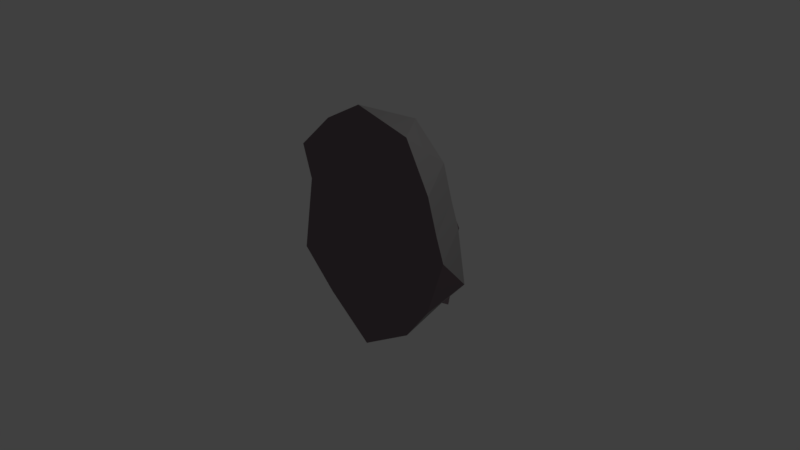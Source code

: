 # Source: Rock2.blend  (saved by Blender 2.78.0; exported with 4.5.12 LTS)
import bpy
from mathutils import Matrix  # noqa: F401  (used for matrix-valued properties, if any)

bpy.ops.wm.read_factory_settings(use_empty=True)
scene = bpy.context.scene
scene.name = 'Scene'

# ---- collections
col_collection_1 = bpy.data.collections.new('Collection 1'); scene.collection.children.link(col_collection_1)

# ---- materials (node trees are filled in below, after node groups)
mat_rock2part1color = bpy.data.materials.new('Rock2Part1Color')
mat_rock2part1color.alpha_threshold = 0.0
mat_rock2part1color.use_transparent_shadow = False
mat_rock2part1color.diffuse_color = (0.2079, 0.1583, 0.1793, 1.0)
mat_rock2part1color.roughness = 0.5
mat_rock2part2color = bpy.data.materials.new('Rock2Part2Color')
mat_rock2part2color.alpha_threshold = 0.0
mat_rock2part2color.use_transparent_shadow = False
mat_rock2part2color.diffuse_color = (0.3506, 0.3403, 0.3403, 1.0)
mat_rock2part2color.roughness = 0.5

# ---- material node trees

# ---- world
world_world = bpy.data.worlds.new('World'); scene.world = world_world
world_world.color = (0.05088, 0.05088, 0.05088)
world_world.use_sun_shadow = False
world_world.sun_shadow_jitter_overblur = 0.0
world_world.cycles.sampling_method = 'MANUAL'

# ---- cameras
cam_camera = bpy.data.cameras.new('Camera')
cam_camera.clip_end = 100.0
cam_camera.lens = 35.0
cam_camera.sensor_width = 32.0
cam_camera.sensor_height = 18.0
cam_camera.ortho_scale = 7.314
cam_camera.dof.focus_distance = 0.0
cam_camera.dof.aperture_fstop = 128.0

# ---- lights
light_lamp = bpy.data.lights.new('Lamp', 'POINT')
light_lamp.transmission_factor = 0.0
light_lamp.cutoff_distance = 30.0
light_lamp.energy = 100.0
light_lamp.shadow_buffer_clip_start = 1.001
light_lamp.shadow_soft_size = 0.1
light_lamp.shadow_maximum_resolution = 0.006
light_lamp.use_absolute_resolution = True

# ---- meshes
me_icosphere = bpy.data.meshes.new('Icosphere')
me_icosphere.from_pydata([(-0.4358, 0.9618, 0.8256), (1.197, -0.001282, 0.6946), (0.9341, 0.5245, 0.8856), (1.197, -0.001282, 0.6946), (-1.108, 0.4459, -0.6165), (0.1974, 0.4459, -1.261), (1.259, 0.4459, -0.09926), (1.863e-09, 0.9987, 0.2203), (0.4083, 0.8494, 0.8855), (0.698, -0.01271, 1.785), (0.9341, 0.5245, 0.8856), (-0.1356, -0.01271, 1.976), (-0.3985, 0.513, 1.661), (1.316, -0.001282, 0.375), (1.07, -0.001282, -0.4083), (-1.138, -0.001282, 0.6946), (-0.7853, -0.001282, -0.8998), (-1.335, -0.001282, -0.3998), (0.7064, -0.001282, -0.9083), (-0.07895, -0.001282, -1.41), (1.053, 0.5245, 0.566), (-1.235, 0.5245, 0.07444), (-0.4604, 0.5245, -0.8998), (0.8068, 0.5245, -0.5993), (0.4083, 0.8494, 0.8855), (0.6443, 0.8494, -0.09926), (-0.6121, 0.8494, 0.6946), (-0.8096, 0.8494, -0.3998), (-0.03507, 0.8494, -0.5908), (-1.037, 0.5245, 0.3856), (0.4083, 0.8494, 0.8855), (-0.6121, 0.8494, 0.6946), (0.09637, 0.955, 1.221), (-0.5173, 0.955, 1.106), (0.7984, 0.513, 1.352), (0.3866, 0.4345, 1.827), (-0.7234, -0.01271, 1.661), (-0.8592, 0.4345, 1.378), (1.061, -0.01271, 1.161), (-1.273, -0.01271, 1.161), (0.2727, 0.8379, 1.352), (-0.7477, 0.8379, 1.161), (-1.173, 0.513, 0.852), (0.1779, 0.9618, 0.9404), (-0.277, 1.007, 0.1975), (-0.602, 0.9275, 0.4493), (-0.7069, 0.9275, -0.1318), (0.7323, 0.7994, -0.4465), (0.4185, 0.7994, -0.6735), (0.8074, 0.6493, -0.6774), (0.6259, 0.8003, 0.6886), (0.755, 0.8003, 0.1499), (0.9783, 0.6226, 0.5138), (-0.4358, 0.9618, 0.8256), (1.197, -0.001282, 0.6946), (0.9341, 0.5245, 0.8856), (-0.5878, -0.001282, 1.195), (1.197, -0.001282, 0.6946), (-1.037, 0.5245, 0.3856), (-1.138, -0.001282, 0.6946), (0.5878, -0.001282, 1.195), (0.1974, 0.4459, -1.261), (1.259, 0.4459, -0.09926), (1.863e-09, 0.9987, 0.2203), (-1.138, -0.001282, 0.6946), (1.863e-09, -0.001282, 1.386), (-0.6121, 0.8494, 0.6946), (0.4083, 0.8494, 0.8855), (0.698, -0.01271, 1.785), (0.9341, 0.5245, 0.8856), (-0.1356, -0.01271, 1.976), (-0.5878, -0.001282, 1.195), (-0.3985, 0.513, 1.661), (0.5878, -0.001282, 1.195), (1.316, -0.001282, 0.375), (1.07, -0.001282, -0.4083), (1.863e-09, -0.001282, 1.386), (0.5878, -0.001282, 1.195), (-1.138, -0.001282, 0.6946), (-0.5878, -0.001282, 1.195), (-0.7853, -0.001282, -0.8998), (-1.335, -0.001282, -0.3998), (0.7064, -0.001282, -0.9083), (-0.07895, -0.001282, -1.41), (1.053, 0.5245, 0.566), (1.863e-09, -0.001282, 1.386), (-1.235, 0.5245, 0.07444), (-0.4604, 0.5245, -0.8998), (0.8068, 0.5245, -0.5993), (0.4083, 0.8494, 0.8855), (0.6443, 0.8494, -0.09926), (-0.6121, 0.8494, 0.6946), (-0.8096, 0.8494, -0.3998), (-0.03507, 0.8494, -0.5908), (-1.037, 0.5245, 0.3856), (0.4083, 0.8494, 0.8855), (-0.6121, 0.8494, 0.6946), (0.09637, 0.955, 1.221), (-0.5173, 0.955, 1.106), (-0.7234, -0.01271, 1.661), (-0.8592, 0.4345, 1.378), (1.061, -0.01271, 1.161), (-1.273, -0.01271, 1.161), (0.2727, 0.8379, 1.352), (-0.7477, 0.8379, 1.161), (-1.173, 0.513, 0.852), (0.1779, 0.9618, 0.9404), (-0.277, 1.007, 0.1975), (-0.602, 0.9275, 0.4493), (-0.7069, 0.9275, -0.1318), (0.7323, 0.7994, -0.4465), (0.4185, 0.7994, -0.6735), (0.8074, 0.6493, -0.6774), (0.6259, 0.8003, 0.6886), (0.755, 0.8003, 0.1499), (0.9783, 0.6226, 0.5138)], [], [(50, 52, 51), (47, 49, 48), (46, 45, 44), (11, 35, 12), (36, 11, 12), (39, 37, 42), (12, 35, 40), (41, 12, 40), (42, 37, 41), (4, 21, 27), (5, 22, 28), (6, 23, 25), (25, 28, 7), (28, 27, 7), (22, 4, 27), (27, 21, 26), (26, 24, 7), (43, 0, 33, 32), (14, 23, 6), (14, 18, 23), (18, 5, 23), (19, 22, 5), (16, 4, 22), (17, 21, 4), (17, 15, 21), (20, 24, 8, 10), (13, 6, 20), (35, 34, 40), (16, 17, 4), (13, 20, 10, 3), (1, 2, 34, 38), (31, 29, 42, 41), (2, 30, 40, 34), (11, 9, 35), (39, 36, 37), (9, 38, 34), (9, 34, 35), (84, 90, 114, 115), (93, 90, 110, 111), (90, 88, 112, 110), (63, 92, 109, 107), (92, 91, 108, 109), (99, 72, 100), (95, 96, 53, 106), (96, 104, 98, 53), (88, 93, 111, 112), (88, 61, 93), (93, 87, 92), (91, 63, 107, 108), (104, 103, 97, 98), (89, 91, 66, 67), (89, 90, 63), (90, 89, 113, 114), (84, 62, 90), (83, 80, 87), (77, 74, 57, 73), (86, 78, 64, 58), (91, 86, 58, 66), (79, 76, 65, 71), (76, 77, 73, 65), (82, 83, 61), (100, 72, 104), (56, 85, 70, 99), (94, 59, 102, 105), (59, 56, 99, 102), (60, 54, 101, 68), (78, 79, 71, 64), (85, 60, 68, 70), (103, 95, 106, 97), (74, 75, 62), (67, 66, 96, 95), (69, 67, 95, 55), (57, 69, 55, 54), (73, 57, 54, 60), (65, 73, 60, 85), (66, 58, 94, 96), (58, 64, 59, 94), (64, 71, 56, 59), (71, 65, 85, 56), (75, 74, 77, 76, 79, 78, 81, 80, 83, 82), (89, 84, 115, 113)])
me_icosphere.polygons.foreach_set('material_index', [1, 1, 1, 1, 1, 1, 1, 1, 1, 1, 1, 1, 1, 1, 1, 1, 1, 1, 1, 1, 1, 1, 1, 1, 1, 1, 1, 1, 1, 1, 1, 1, 1, 1, 1, 1, 1, 0, 0, 0, 0, 0, 0, 0, 0, 0, 0, 0, 0, 0, 0, 0, 0, 0, 0, 0, 0, 0, 0, 0, 0, 0, 0, 0, 0, 0, 0, 0, 0, 0, 0, 0, 0, 0, 0, 0, 0, 0, 0, 0, 0])
me_icosphere.materials.append(mat_rock2part1color)
me_icosphere.materials.append(mat_rock2part2color)
me_icosphere.use_remesh_preserve_volume = False
me_icosphere.use_remesh_preserve_attributes = False
me_icosphere.use_mirror_vertex_groups = False
me_icosphere.update()

# ---- objects
ob_rock2part1 = bpy.data.objects.new('Rock2Part1', me_icosphere)
ob_lamp = bpy.data.objects.new('Lamp', light_lamp)
ob_camera = bpy.data.objects.new('Camera', cam_camera)

# ---- transforms, parenting, visibility, modifiers, constraints
ob_rock2part1.location = (0.0, 0.0, 0.0)
ob_rock2part1.lineart.crease_threshold = 0.0
ob_lamp.location = (4.076, 1.005, 5.904)
ob_lamp.rotation_euler = (0.6503, 0.05522, 1.866)
ob_lamp.lock_rotations_4d = False
ob_lamp.empty_display_type = 'ARROWS'
ob_lamp.color = (0.0, 0.0, 0.0, 0.0)
ob_lamp.lineart.crease_threshold = 0.0
ob_camera.location = (7.481, -6.508, 5.344)
ob_camera.rotation_euler = (1.109, 0.0, 0.8149)
ob_camera.lock_rotations_4d = False
ob_camera.empty_display_type = 'ARROWS'
ob_camera.color = (0.0, 0.0, 0.0, 0.0)
ob_camera.display_type = 'WIRE'
ob_camera.lineart.crease_threshold = 0.0

# ---- collection membership
col_collection_1.objects.link(ob_rock2part1)
col_collection_1.objects.link(ob_lamp)
col_collection_1.objects.link(ob_camera)

# ---- scene / render settings (as saved in the file)
scene.camera = ob_camera
scene.frame_start = 1; scene.frame_end = 250; scene.frame_set(1)
scene.render.engine = 'BLENDER_EEVEE_NEXT'
scene.render.resolution_percentage = 50
scene.render.dither_intensity = 0.0
scene.cycles.use_denoising = False
scene.cycles.samples = 128
scene.cycles.sampling_pattern = 'TABULATED_SOBOL'
scene.cycles.light_sampling_threshold = 0.0
scene.cycles.use_adaptive_sampling = False
scene.cycles.use_light_tree = False
scene.cycles.blur_glossy = 0.0
scene.cycles.sample_clamp_indirect = 0.0
scene.view_settings.view_transform = 'Standard'
bpy.context.view_layer.update()
